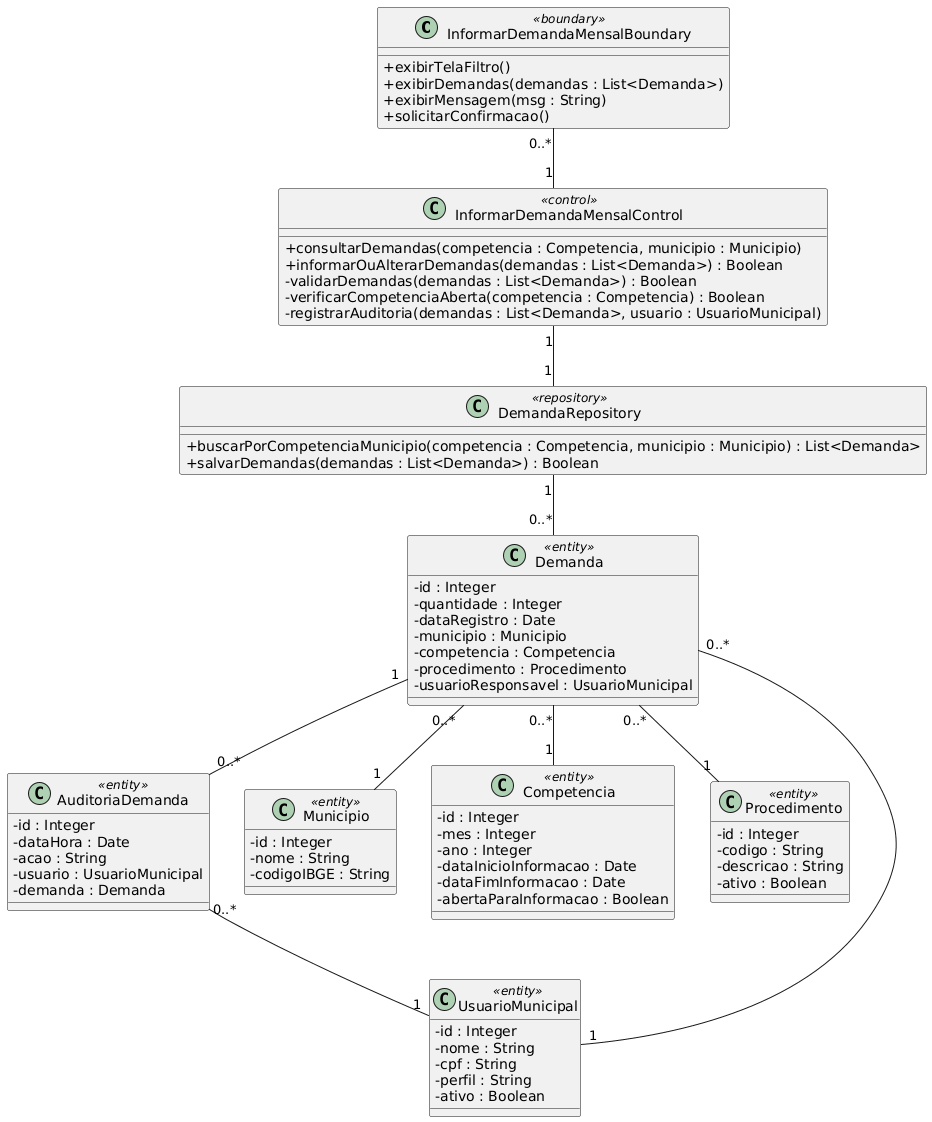

The diagram above was rendered by PlantUML. Its source (embedded in the PNG):
@startuml
skinparam classAttributeIconSize 0

' BOUNDARY
class InformarDemandaMensalBoundary <<boundary>> {
    +exibirTelaFiltro()
    +exibirDemandas(demandas : List<Demanda>)
    +exibirMensagem(msg : String)
    +solicitarConfirmacao()
}

' CONTROL
class InformarDemandaMensalControl <<control>> {
    +consultarDemandas(competencia : Competencia, municipio : Municipio)
    +informarOuAlterarDemandas(demandas : List<Demanda>) : Boolean
    -validarDemandas(demandas : List<Demanda>) : Boolean
    -verificarCompetenciaAberta(competencia : Competencia) : Boolean
    -registrarAuditoria(demandas : List<Demanda>, usuario : UsuarioMunicipal)
}

' REPOSITORY
class DemandaRepository <<repository>> {
    +buscarPorCompetenciaMunicipio(competencia : Competencia, municipio : Municipio) : List<Demanda>
    +salvarDemandas(demandas : List<Demanda>) : Boolean
}

' ENTITIES
class Demanda <<entity>> {
    -id : Integer
    -quantidade : Integer
    -dataRegistro : Date
    -municipio : Municipio
    -competencia : Competencia
    -procedimento : Procedimento
    -usuarioResponsavel : UsuarioMunicipal
}

class AuditoriaDemanda <<entity>> {
    -id : Integer
    -dataHora : Date
    -acao : String
    -usuario : UsuarioMunicipal
    -demanda : Demanda
}

class Municipio <<entity>> {
    -id : Integer
    -nome : String
    -codigoIBGE : String
}

class Competencia <<entity>> {
    -id : Integer
    -mes : Integer
    -ano : Integer
    -dataInicioInformacao : Date
    -dataFimInformacao : Date
    -abertaParaInformacao : Boolean
}

class Procedimento <<entity>> {
    -id : Integer
    -codigo : String
    -descricao : String
    -ativo : Boolean
}

class UsuarioMunicipal <<entity>> {
    -id : Integer
    -nome : String
    -cpf : String
    -perfil : String
    -ativo : Boolean
}

' ASSOCIATIONS E MULTIPLICIDADES
InformarDemandaMensalBoundary "0..*" -- "1" InformarDemandaMensalControl

InformarDemandaMensalControl "1" -- "1" DemandaRepository

DemandaRepository "1" -- "0..*" Demanda

Demanda "0..*" -- "1" Municipio
Demanda "0..*" -- "1" Competencia
Demanda "0..*" -- "1" Procedimento
Demanda "0..*" -- "1" UsuarioMunicipal

Demanda "1" -- "0..*" AuditoriaDemanda
AuditoriaDemanda "0..*" -- "1" UsuarioMunicipal
@enduml